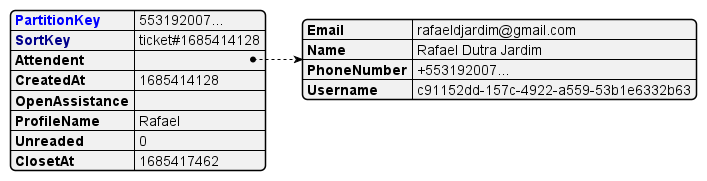

The diagram above was rendered by PlantUML. Its source (embedded in the PNG):
@startjson

{
  "<color:blue>PartitionKey": "553192007...",
  "<color:darkblue>SortKey": "ticket#1685414128",
  "Attendent": {
    "Email": "rafaeldjardim@gmail.com",
    "Name": "Rafael Dutra Jardim",
    "PhoneNumber": "+553192007...",
    "Username": "c91152dd-157c-4922-a559-53b1e6332b63"
  },
  "CreatedAt": 1685414128,
  "OpenAssistance": "",
  "ProfileName": "Rafael",
  "Unreaded": 0,
  "ClosetAt": 1685417462
}

@endjson